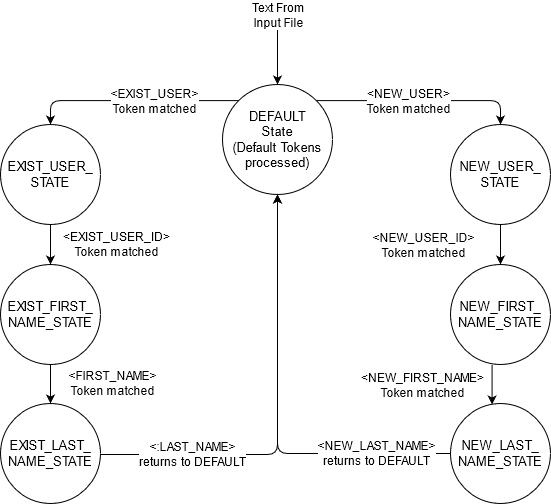

The diagram above was exported from draw.io. Its source (the exported page's mxGraphModel, read from the mxfile embedded in the PNG):
<mxGraphModel dx="935" dy="780" grid="1" gridSize="10" guides="1" tooltips="1" connect="1" arrows="1" fold="1" page="1" pageScale="1" pageWidth="1169" pageHeight="827" math="0" shadow="0">
  <root>
    <mxCell id="0" />
    <mxCell id="1" parent="0" />
    <mxCell id="YNXJICkXo7lIaBxQF8ch-1" value="&lt;div style=&quot;font-size: 13px&quot;&gt;&lt;font style=&quot;font-size: 13px&quot;&gt;DEFAULT&lt;/font&gt;&lt;/div&gt;&lt;div style=&quot;font-size: 13px&quot;&gt;&lt;font style=&quot;font-size: 13px&quot;&gt;State&lt;br&gt;&lt;/font&gt;&lt;/div&gt;&lt;div style=&quot;font-size: 13px&quot;&gt;&lt;font style=&quot;font-size: 13px&quot;&gt;(Default Tokens processed)&lt;br&gt;&lt;/font&gt;&lt;/div&gt;" style="ellipse;whiteSpace=wrap;html=1;aspect=fixed;" parent="1" vertex="1">
      <mxGeometry x="532" y="120" width="110" height="110" as="geometry" />
    </mxCell>
    <mxCell id="YNXJICkXo7lIaBxQF8ch-2" value="&lt;div style=&quot;font-size: 13px&quot;&gt;&lt;font style=&quot;font-size: 13px&quot;&gt;NEW_USER_&lt;/font&gt;&lt;/div&gt;&lt;div style=&quot;font-size: 13px&quot;&gt;&lt;font style=&quot;font-size: 13px&quot;&gt;STATE&lt;br&gt;&lt;/font&gt;&lt;/div&gt;" style="ellipse;whiteSpace=wrap;html=1;aspect=fixed;" parent="1" vertex="1">
      <mxGeometry x="760" y="160" width="100" height="100" as="geometry" />
    </mxCell>
    <mxCell id="YNXJICkXo7lIaBxQF8ch-6" value="" style="endArrow=classic;html=1;exitX=0;exitY=0;exitDx=0;exitDy=0;edgeStyle=orthogonalEdgeStyle;entryX=0.5;entryY=0;entryDx=0;entryDy=0;" parent="1" source="YNXJICkXo7lIaBxQF8ch-1" target="aQVyBHDHhjQ0vPUBoEV_-14" edge="1">
      <mxGeometry width="50" height="50" relative="1" as="geometry">
        <mxPoint x="386" y="120" as="sourcePoint" />
        <mxPoint x="326" y="200" as="targetPoint" />
      </mxGeometry>
    </mxCell>
    <mxCell id="YNXJICkXo7lIaBxQF8ch-7" value="&lt;div style=&quot;font-size: 12px&quot;&gt;&lt;font style=&quot;font-size: 12px&quot;&gt;&amp;lt;EXIST_USER&amp;gt;&lt;/font&gt;&lt;/div&gt;&lt;div style=&quot;font-size: 12px&quot;&gt;&lt;font style=&quot;font-size: 12px&quot;&gt;Token matched&lt;br&gt;&lt;/font&gt;&lt;/div&gt;" style="edgeLabel;html=1;align=center;verticalAlign=middle;resizable=0;points=[];" parent="YNXJICkXo7lIaBxQF8ch-6" vertex="1" connectable="0">
      <mxGeometry x="0.1749" relative="1" as="geometry">
        <mxPoint x="40" as="offset" />
      </mxGeometry>
    </mxCell>
    <mxCell id="YNXJICkXo7lIaBxQF8ch-8" value="" style="endArrow=classic;html=1;exitX=1;exitY=0;exitDx=0;exitDy=0;entryX=0.5;entryY=0;entryDx=0;entryDy=0;edgeStyle=orthogonalEdgeStyle;" parent="1" source="YNXJICkXo7lIaBxQF8ch-1" target="YNXJICkXo7lIaBxQF8ch-2" edge="1">
      <mxGeometry width="50" height="50" relative="1" as="geometry">
        <mxPoint x="909.4314575050762" y="100.00145750507619" as="sourcePoint" />
        <mxPoint x="766" y="186.57" as="targetPoint" />
      </mxGeometry>
    </mxCell>
    <mxCell id="YNXJICkXo7lIaBxQF8ch-9" value="&lt;div style=&quot;font-size: 12px&quot;&gt;&lt;font style=&quot;font-size: 12px&quot;&gt;&amp;lt;NEW_USER&amp;gt;&lt;/font&gt;&lt;/div&gt;&lt;div style=&quot;font-size: 12px&quot;&gt;&lt;font style=&quot;font-size: 12px&quot;&gt;Token matched&lt;br&gt;&lt;/font&gt;&lt;/div&gt;" style="edgeLabel;html=1;align=center;verticalAlign=middle;resizable=0;points=[];" parent="YNXJICkXo7lIaBxQF8ch-8" vertex="1" connectable="0">
      <mxGeometry x="0.1749" relative="1" as="geometry">
        <mxPoint x="-30" as="offset" />
      </mxGeometry>
    </mxCell>
    <mxCell id="YNXJICkXo7lIaBxQF8ch-11" value="" style="endArrow=classic;html=1;exitX=1;exitY=0.5;exitDx=0;exitDy=0;entryX=0.5;entryY=1;entryDx=0;entryDy=0;edgeStyle=orthogonalEdgeStyle;" parent="1" source="aQVyBHDHhjQ0vPUBoEV_-16" target="YNXJICkXo7lIaBxQF8ch-1" edge="1">
      <mxGeometry width="50" height="50" relative="1" as="geometry">
        <mxPoint x="382.5685424949238" y="336.5685424949239" as="sourcePoint" />
        <mxPoint x="616" y="370" as="targetPoint" />
        <Array as="points">
          <mxPoint x="383" y="489" />
          <mxPoint x="587" y="490" />
        </Array>
      </mxGeometry>
    </mxCell>
    <mxCell id="YNXJICkXo7lIaBxQF8ch-12" value="&lt;div style=&quot;font-size: 12px&quot;&gt;&lt;font style=&quot;font-size: 12px&quot;&gt;&amp;lt;:LAST_NAME&amp;gt;&lt;/font&gt;&lt;/div&gt;&lt;div style=&quot;font-size: 12px&quot;&gt;&lt;font style=&quot;font-size: 12px&quot;&gt;returns to DEFAULT&lt;br&gt;&lt;/font&gt;&lt;/div&gt;" style="edgeLabel;html=1;align=center;verticalAlign=middle;resizable=0;points=[];" parent="YNXJICkXo7lIaBxQF8ch-11" vertex="1" connectable="0">
      <mxGeometry x="-0.3968" y="1" relative="1" as="geometry">
        <mxPoint x="-2" as="offset" />
      </mxGeometry>
    </mxCell>
    <mxCell id="aQVyBHDHhjQ0vPUBoEV_-1" value="&lt;div style=&quot;font-size: 13px&quot;&gt;&lt;font style=&quot;font-size: 13px&quot;&gt;NEW_FIRST_&lt;/font&gt;&lt;/div&gt;&lt;div style=&quot;font-size: 13px&quot;&gt;&lt;font style=&quot;font-size: 13px&quot;&gt;NAME_STATE&lt;br&gt;&lt;/font&gt;&lt;/div&gt;" style="ellipse;whiteSpace=wrap;html=1;aspect=fixed;" vertex="1" parent="1">
      <mxGeometry x="760" y="300" width="100" height="100" as="geometry" />
    </mxCell>
    <mxCell id="aQVyBHDHhjQ0vPUBoEV_-2" value="&lt;div style=&quot;font-size: 13px&quot;&gt;&lt;font style=&quot;font-size: 13px&quot;&gt;NEW_LAST_&lt;/font&gt;&lt;/div&gt;&lt;div style=&quot;font-size: 13px&quot;&gt;&lt;font style=&quot;font-size: 13px&quot;&gt;NAME_STATE&lt;br&gt;&lt;/font&gt;&lt;/div&gt;" style="ellipse;whiteSpace=wrap;html=1;aspect=fixed;" vertex="1" parent="1">
      <mxGeometry x="760" y="439" width="100" height="100" as="geometry" />
    </mxCell>
    <mxCell id="aQVyBHDHhjQ0vPUBoEV_-7" value="" style="endArrow=classic;html=1;entryX=0.5;entryY=1;entryDx=0;entryDy=0;exitX=0;exitY=0.5;exitDx=0;exitDy=0;edgeStyle=orthogonalEdgeStyle;" edge="1" parent="1" source="aQVyBHDHhjQ0vPUBoEV_-2" target="YNXJICkXo7lIaBxQF8ch-1">
      <mxGeometry width="50" height="50" relative="1" as="geometry">
        <mxPoint x="662" y="420" as="sourcePoint" />
        <mxPoint x="712" y="370" as="targetPoint" />
      </mxGeometry>
    </mxCell>
    <mxCell id="aQVyBHDHhjQ0vPUBoEV_-8" value="&lt;div style=&quot;font-size: 12px&quot;&gt;&lt;font style=&quot;font-size: 12px&quot;&gt;&amp;lt;NEW_LAST_NAME&amp;gt;&lt;/font&gt;&lt;/div&gt;&lt;div style=&quot;font-size: 12px&quot;&gt;&lt;font style=&quot;font-size: 12px&quot;&gt;returns to DEFAULT&lt;br&gt;&lt;/font&gt;&lt;/div&gt;" style="edgeLabel;html=1;align=center;verticalAlign=middle;resizable=0;points=[];" vertex="1" connectable="0" parent="aQVyBHDHhjQ0vPUBoEV_-7">
      <mxGeometry x="-0.6512" y="-1" relative="1" as="geometry">
        <mxPoint as="offset" />
      </mxGeometry>
    </mxCell>
    <mxCell id="aQVyBHDHhjQ0vPUBoEV_-9" value="" style="endArrow=classic;html=1;exitX=0.5;exitY=1;exitDx=0;exitDy=0;entryX=0.5;entryY=0;entryDx=0;entryDy=0;" edge="1" parent="1" source="YNXJICkXo7lIaBxQF8ch-2" target="aQVyBHDHhjQ0vPUBoEV_-1">
      <mxGeometry width="50" height="50" relative="1" as="geometry">
        <mxPoint x="832" y="440" as="sourcePoint" />
        <mxPoint x="882" y="390" as="targetPoint" />
      </mxGeometry>
    </mxCell>
    <mxCell id="aQVyBHDHhjQ0vPUBoEV_-12" value="&lt;div style=&quot;font-size: 12px&quot;&gt;&lt;font style=&quot;font-size: 12px&quot;&gt;&amp;lt;NEW_USER_ID&amp;gt;&lt;br&gt;&lt;/font&gt;&lt;/div&gt;&lt;font style=&quot;font-size: 12px&quot;&gt;Token matched&lt;/font&gt;" style="edgeLabel;html=1;align=center;verticalAlign=middle;resizable=0;points=[];" vertex="1" connectable="0" parent="aQVyBHDHhjQ0vPUBoEV_-9">
      <mxGeometry x="0.5" y="1" relative="1" as="geometry">
        <mxPoint x="-79" y="-10" as="offset" />
      </mxGeometry>
    </mxCell>
    <mxCell id="aQVyBHDHhjQ0vPUBoEV_-10" value="" style="endArrow=classic;html=1;exitX=0.5;exitY=1;exitDx=0;exitDy=0;entryX=0.5;entryY=0;entryDx=0;entryDy=0;" edge="1" parent="1">
      <mxGeometry width="50" height="50" relative="1" as="geometry">
        <mxPoint x="801.58" y="400" as="sourcePoint" />
        <mxPoint x="801.58" y="440" as="targetPoint" />
      </mxGeometry>
    </mxCell>
    <mxCell id="aQVyBHDHhjQ0vPUBoEV_-11" value="&lt;div style=&quot;font-size: 12px&quot;&gt;&lt;font style=&quot;font-size: 12px&quot;&gt;&amp;lt;NEW_FIRST_NAME&amp;gt;&lt;br&gt;&lt;/font&gt;&lt;/div&gt;&lt;font style=&quot;font-size: 12px&quot;&gt;Token matched&lt;/font&gt;" style="edgeLabel;html=1;align=center;verticalAlign=middle;resizable=0;points=[];" vertex="1" connectable="0" parent="aQVyBHDHhjQ0vPUBoEV_-10">
      <mxGeometry x="0.4583" y="1" relative="1" as="geometry">
        <mxPoint x="-71" y="-9" as="offset" />
      </mxGeometry>
    </mxCell>
    <mxCell id="aQVyBHDHhjQ0vPUBoEV_-14" value="&lt;font style=&quot;font-size: 13px&quot;&gt;EXIST_USER_&lt;/font&gt;&lt;div style=&quot;font-size: 13px&quot;&gt;&lt;font style=&quot;font-size: 13px&quot;&gt;STATE&lt;br&gt;&lt;/font&gt;&lt;/div&gt;" style="ellipse;whiteSpace=wrap;html=1;aspect=fixed;" vertex="1" parent="1">
      <mxGeometry x="310" y="160" width="100" height="100" as="geometry" />
    </mxCell>
    <mxCell id="aQVyBHDHhjQ0vPUBoEV_-15" value="&lt;div style=&quot;font-size: 13px&quot;&gt;&lt;font style=&quot;font-size: 13px&quot;&gt;EXIST_FIRST_&lt;/font&gt;&lt;/div&gt;&lt;div style=&quot;font-size: 13px&quot;&gt;&lt;font style=&quot;font-size: 13px&quot;&gt;NAME_STATE&lt;br&gt;&lt;/font&gt;&lt;/div&gt;" style="ellipse;whiteSpace=wrap;html=1;aspect=fixed;" vertex="1" parent="1">
      <mxGeometry x="310" y="300" width="100" height="100" as="geometry" />
    </mxCell>
    <mxCell id="aQVyBHDHhjQ0vPUBoEV_-16" value="&lt;div style=&quot;font-size: 13px&quot;&gt;&lt;font style=&quot;font-size: 13px&quot;&gt;EXIST_LAST_&lt;/font&gt;&lt;/div&gt;&lt;div style=&quot;font-size: 13px&quot;&gt;&lt;font style=&quot;font-size: 13px&quot;&gt;NAME_STATE&lt;br&gt;&lt;/font&gt;&lt;/div&gt;" style="ellipse;whiteSpace=wrap;html=1;aspect=fixed;" vertex="1" parent="1">
      <mxGeometry x="310" y="439" width="100" height="100" as="geometry" />
    </mxCell>
    <mxCell id="aQVyBHDHhjQ0vPUBoEV_-19" value="" style="endArrow=classic;html=1;exitX=0.5;exitY=1;exitDx=0;exitDy=0;entryX=0.5;entryY=0;entryDx=0;entryDy=0;" edge="1" parent="1" source="aQVyBHDHhjQ0vPUBoEV_-14" target="aQVyBHDHhjQ0vPUBoEV_-15">
      <mxGeometry width="50" height="50" relative="1" as="geometry">
        <mxPoint x="359.71" y="260" as="sourcePoint" />
        <mxPoint x="360" y="300" as="targetPoint" />
      </mxGeometry>
    </mxCell>
    <mxCell id="aQVyBHDHhjQ0vPUBoEV_-20" value="&lt;div style=&quot;font-size: 12px&quot;&gt;&lt;font style=&quot;font-size: 12px&quot;&gt;&amp;lt;EXIST_USER_ID&amp;gt;&lt;br&gt;&lt;/font&gt;&lt;/div&gt;&lt;font style=&quot;font-size: 12px&quot;&gt;Token matched&lt;/font&gt;" style="edgeLabel;html=1;align=center;verticalAlign=middle;resizable=0;points=[];" vertex="1" connectable="0" parent="aQVyBHDHhjQ0vPUBoEV_-19">
      <mxGeometry x="0.5" y="1" relative="1" as="geometry">
        <mxPoint x="64" y="-11" as="offset" />
      </mxGeometry>
    </mxCell>
    <mxCell id="aQVyBHDHhjQ0vPUBoEV_-21" value="" style="endArrow=classic;html=1;entryX=0.5;entryY=0;entryDx=0;entryDy=0;exitX=0.5;exitY=1;exitDx=0;exitDy=0;" edge="1" parent="1" source="aQVyBHDHhjQ0vPUBoEV_-15" target="aQVyBHDHhjQ0vPUBoEV_-16">
      <mxGeometry width="50" height="50" relative="1" as="geometry">
        <mxPoint x="360" y="399" as="sourcePoint" />
        <mxPoint x="359.71" y="439" as="targetPoint" />
      </mxGeometry>
    </mxCell>
    <mxCell id="aQVyBHDHhjQ0vPUBoEV_-22" value="&lt;div style=&quot;font-size: 12px&quot;&gt;&lt;font style=&quot;font-size: 12px&quot;&gt;&amp;lt;FIRST_NAME&amp;gt;&lt;br&gt;&lt;/font&gt;&lt;/div&gt;&lt;font style=&quot;font-size: 12px&quot;&gt;Token matched&lt;/font&gt;" style="edgeLabel;html=1;align=center;verticalAlign=middle;resizable=0;points=[];" vertex="1" connectable="0" parent="aQVyBHDHhjQ0vPUBoEV_-21">
      <mxGeometry x="0.5" y="1" relative="1" as="geometry">
        <mxPoint x="60" y="-11" as="offset" />
      </mxGeometry>
    </mxCell>
    <mxCell id="aQVyBHDHhjQ0vPUBoEV_-27" value="" style="endArrow=classic;html=1;entryX=0.5;entryY=0;entryDx=0;entryDy=0;" edge="1" parent="1" target="YNXJICkXo7lIaBxQF8ch-1">
      <mxGeometry width="50" height="50" relative="1" as="geometry">
        <mxPoint x="587" y="60" as="sourcePoint" />
        <mxPoint x="590" y="10" as="targetPoint" />
      </mxGeometry>
    </mxCell>
    <mxCell id="aQVyBHDHhjQ0vPUBoEV_-29" value="&lt;div style=&quot;font-size: 12px&quot;&gt;&lt;font style=&quot;font-size: 12px&quot;&gt;Text From &lt;br&gt;&lt;/font&gt;&lt;/div&gt;&lt;div style=&quot;font-size: 12px&quot;&gt;&lt;font style=&quot;font-size: 12px&quot;&gt;Input File&lt;br&gt;&lt;/font&gt;&lt;/div&gt;" style="edgeLabel;html=1;align=center;verticalAlign=middle;resizable=0;points=[];" vertex="1" connectable="0" parent="aQVyBHDHhjQ0vPUBoEV_-27">
      <mxGeometry x="0.2391" y="-1" relative="1" as="geometry">
        <mxPoint x="1" y="-47" as="offset" />
      </mxGeometry>
    </mxCell>
  </root>
</mxGraphModel>